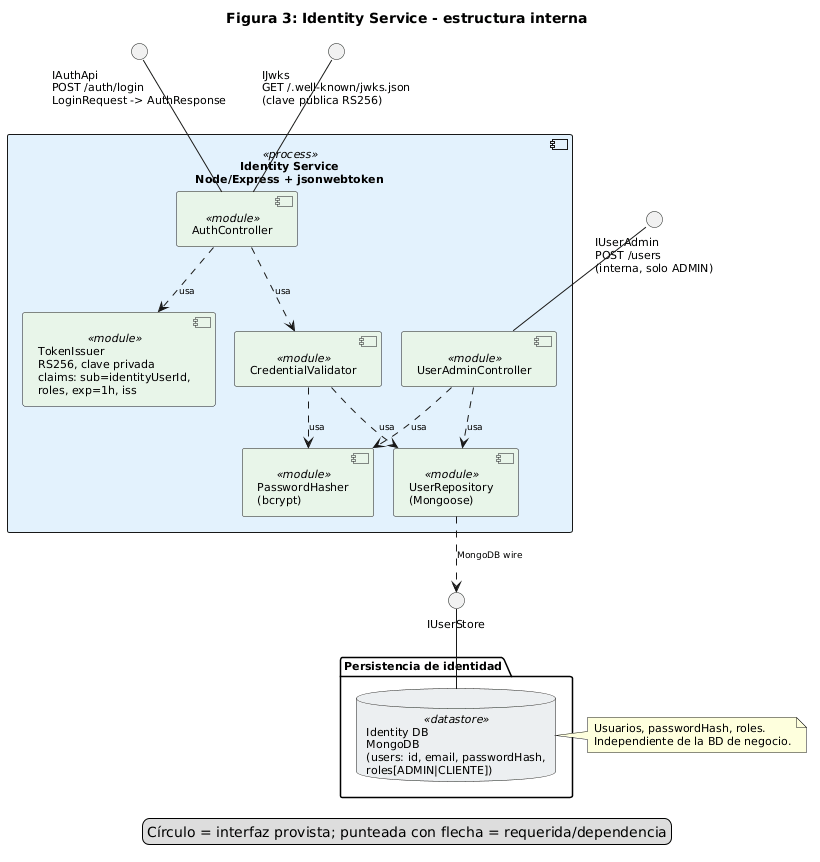

The diagram above was rendered by PlantUML. Its source (embedded in the PNG):
@startuml
skinparam componentStyle uml2
skinparam shadowing false
skinparam defaultFontSize 11
skinparam ArrowFontSize 9
skinparam nodesep 20
skinparam ranksep 30
skinparam component {
  BackgroundColor<<process>> #E3F2FD
  BackgroundColor<<webapp>> #FFF8E1
  BackgroundColor<<reverse proxy / load balancer>> #F3E5F5
  BackgroundColor<<broker>> #FFE0B2
  BackgroundColor<<module>> #E8F5E9
  BackgroundColor<<adapter>> #FFFDE7
}
skinparam database {
  BackgroundColor<<datastore>> #ECEFF1
  BackgroundColor<<cache>> #FFEBEE
}

title Figura 3: Identity Service - estructura interna

component "Identity Service\nNode/Express + jsonwebtoken" as Identity <<process>> {
  component "AuthController" as AuthCtl <<module>>
  component "UserAdminController" as AdminCtl <<module>>
  component "CredentialValidator" as CredVal <<module>>
  component "PasswordHasher\n(bcrypt)" as Hasher <<module>>
  component "TokenIssuer\nRS256, clave privada\nclaims: sub=identityUserId,\nroles, exp=1h, iss" as Issuer <<module>>
  component "UserRepository\n(Mongoose)" as UserRepo <<module>>
}
interface "IAuthApi\nPOST /auth/login\nLoginRequest -> AuthResponse" as IAuthApi
interface "IJwks\nGET /.well-known/jwks.json\n(clave pública RS256)" as IJwks
interface "IUserAdmin\nPOST /users\n(interna, solo ADMIN)" as IUserAdmin
interface "IUserStore" as IUserStore
package "Persistencia de identidad" {
  database "Identity DB\nMongoDB\n(users: id, email, passwordHash,\nroles[ADMIN|CLIENTE])" as IdentityDB <<datastore>>
}

IAuthApi -down- AuthCtl
IJwks -down- AuthCtl
IUserAdmin -down- AdminCtl
AuthCtl ..> CredVal : usa
AuthCtl ..> Issuer : usa
CredVal ..> Hasher : usa
CredVal ..> UserRepo : usa
AdminCtl ..> Hasher : usa
AdminCtl ..> UserRepo : usa
UserRepo .down.> IUserStore : MongoDB wire
IdentityDB -up- IUserStore

note right of IdentityDB
  Usuarios, passwordHash, roles.
  Independiente de la BD de negocio.
end note
legend bottom
  Círculo = interfaz provista; punteada con flecha = requerida/dependencia
end legend
@enduml